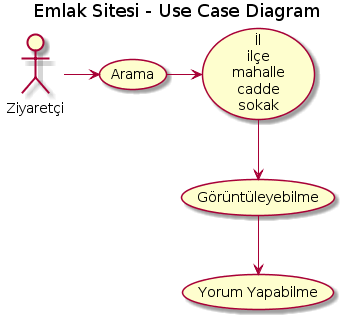

The diagram above was rendered by PlantUML. Its source (embedded in the PNG):
@startuml
title Emlak Sitesi - Use Case Diagram

actor :Ziyaretçi: as Z

(İl\nilçe\nmahalle\ncadde\nsokak) --> (Görüntüleyebilme)
Z -right-> (Arama)
(Arama) -> (İl\nilçe\nmahalle\ncadde\nsokak) 
(Görüntüleyebilme) --> (Yorum Yapabilme)
@enduml